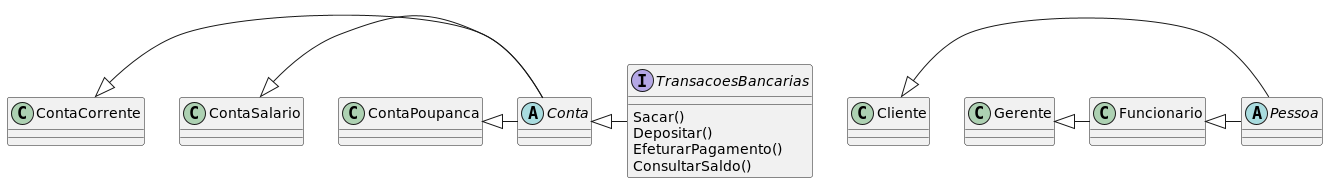

The diagram above was rendered by PlantUML. Its source (embedded in the PNG):
@startuml

abstract class Conta
abstract class Pessoa

interface TransacoesBancarias

Conta <|- TransacoesBancarias

ContaCorrente <|- Conta
ContaSalario <|- Conta
ContaPoupanca <|- Conta

Funcionario <|- Pessoa
Gerente <|- Funcionario
Cliente <|- Pessoa

interface TransacoesBancarias {
    Sacar()
    Depositar()
    EfeturarPagamento()
    ConsultarSaldo()
}

@enduml